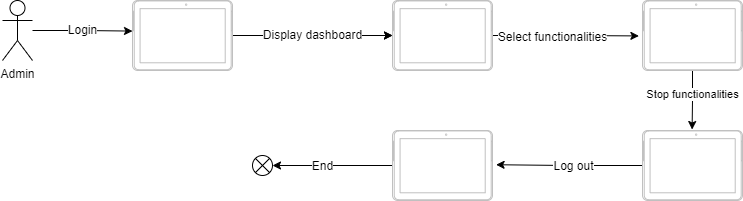

The diagram above was exported from draw.io. Its source (the exported page's mxGraphModel, read from the mxfile embedded in the PNG):
<mxGraphModel dx="1050" dy="549" grid="1" gridSize="10" guides="1" tooltips="1" connect="1" arrows="1" fold="1" page="1" pageScale="1" pageWidth="850" pageHeight="1100" math="0" shadow="0">
  <root>
    <mxCell id="0" />
    <mxCell id="1" parent="0" />
    <mxCell id="Q7b0-w76bM-RjUrW4GwP-1" value="Login" style="edgeStyle=orthogonalEdgeStyle;rounded=0;orthogonalLoop=1;jettySize=auto;html=1;entryX=0.563;entryY=0;entryDx=0;entryDy=0;entryPerimeter=0;fontSize=12;" edge="1" parent="1" source="Q7b0-w76bM-RjUrW4GwP-2" target="Q7b0-w76bM-RjUrW4GwP-5">
      <mxGeometry x="-0.006" relative="1" as="geometry">
        <mxPoint as="offset" />
      </mxGeometry>
    </mxCell>
    <mxCell id="Q7b0-w76bM-RjUrW4GwP-2" value="Admin" style="shape=umlActor;verticalLabelPosition=bottom;verticalAlign=top;html=1;outlineConnect=0;fontSize=12;" vertex="1" parent="1">
      <mxGeometry x="30" y="180" width="30" height="60" as="geometry" />
    </mxCell>
    <mxCell id="Q7b0-w76bM-RjUrW4GwP-3" style="edgeStyle=orthogonalEdgeStyle;rounded=0;orthogonalLoop=1;jettySize=auto;html=1;" edge="1" parent="1" source="Q7b0-w76bM-RjUrW4GwP-5" target="Q7b0-w76bM-RjUrW4GwP-8">
      <mxGeometry relative="1" as="geometry" />
    </mxCell>
    <mxCell id="Q7b0-w76bM-RjUrW4GwP-4" value="Display dashboard" style="edgeStyle=orthogonalEdgeStyle;rounded=0;orthogonalLoop=1;jettySize=auto;html=1;fontSize=12;" edge="1" parent="1" source="Q7b0-w76bM-RjUrW4GwP-5" target="Q7b0-w76bM-RjUrW4GwP-8">
      <mxGeometry relative="1" as="geometry" />
    </mxCell>
    <mxCell id="Q7b0-w76bM-RjUrW4GwP-5" value="" style="verticalLabelPosition=bottom;verticalAlign=top;html=1;shadow=0;dashed=0;strokeWidth=1;shape=mxgraph.android.tab2;strokeColor=#c0c0c0;direction=north;" vertex="1" parent="1">
      <mxGeometry x="160" y="180" width="100" height="70" as="geometry" />
    </mxCell>
    <mxCell id="Q7b0-w76bM-RjUrW4GwP-30" style="edgeStyle=orthogonalEdgeStyle;rounded=0;orthogonalLoop=1;jettySize=auto;html=1;entryX=0.494;entryY=-0.036;entryDx=0;entryDy=0;entryPerimeter=0;" edge="1" parent="1" source="Q7b0-w76bM-RjUrW4GwP-8" target="Q7b0-w76bM-RjUrW4GwP-18">
      <mxGeometry relative="1" as="geometry" />
    </mxCell>
    <mxCell id="Q7b0-w76bM-RjUrW4GwP-31" value="Select functionalities" style="edgeLabel;html=1;align=center;verticalAlign=middle;resizable=0;points=[];fontSize=12;" vertex="1" connectable="0" parent="Q7b0-w76bM-RjUrW4GwP-30">
      <mxGeometry x="-0.2158" y="-1" relative="1" as="geometry">
        <mxPoint x="1" as="offset" />
      </mxGeometry>
    </mxCell>
    <mxCell id="Q7b0-w76bM-RjUrW4GwP-8" value="" style="verticalLabelPosition=bottom;verticalAlign=top;html=1;shadow=0;dashed=0;strokeWidth=1;shape=mxgraph.android.tab2;strokeColor=#c0c0c0;direction=north;" vertex="1" parent="1">
      <mxGeometry x="420" y="180" width="100" height="70" as="geometry" />
    </mxCell>
    <mxCell id="Q7b0-w76bM-RjUrW4GwP-12" value="" style="verticalLabelPosition=bottom;verticalAlign=top;html=1;shape=mxgraph.flowchart.or;" vertex="1" parent="1">
      <mxGeometry x="280" y="335" width="20" height="20" as="geometry" />
    </mxCell>
    <mxCell id="Q7b0-w76bM-RjUrW4GwP-35" style="edgeStyle=orthogonalEdgeStyle;rounded=0;orthogonalLoop=1;jettySize=auto;html=1;entryX=1.014;entryY=0.496;entryDx=0;entryDy=0;entryPerimeter=0;" edge="1" parent="1" source="Q7b0-w76bM-RjUrW4GwP-18" target="Q7b0-w76bM-RjUrW4GwP-32">
      <mxGeometry relative="1" as="geometry" />
    </mxCell>
    <mxCell id="Q7b0-w76bM-RjUrW4GwP-36" value="Stop functionalities" style="edgeLabel;html=1;align=center;verticalAlign=middle;resizable=0;points=[];" vertex="1" connectable="0" parent="Q7b0-w76bM-RjUrW4GwP-35">
      <mxGeometry x="-0.2258" y="-1" relative="1" as="geometry">
        <mxPoint as="offset" />
      </mxGeometry>
    </mxCell>
    <mxCell id="Q7b0-w76bM-RjUrW4GwP-18" value="" style="verticalLabelPosition=bottom;verticalAlign=top;html=1;shadow=0;dashed=0;strokeWidth=1;shape=mxgraph.android.tab2;strokeColor=#c0c0c0;direction=north;" vertex="1" parent="1">
      <mxGeometry x="670" y="180" width="100" height="70" as="geometry" />
    </mxCell>
    <mxCell id="Q7b0-w76bM-RjUrW4GwP-43" style="edgeStyle=orthogonalEdgeStyle;rounded=0;orthogonalLoop=1;jettySize=auto;html=1;entryX=1;entryY=0.5;entryDx=0;entryDy=0;entryPerimeter=0;" edge="1" parent="1" source="Q7b0-w76bM-RjUrW4GwP-24" target="Q7b0-w76bM-RjUrW4GwP-12">
      <mxGeometry relative="1" as="geometry" />
    </mxCell>
    <mxCell id="Q7b0-w76bM-RjUrW4GwP-44" value="End" style="edgeLabel;html=1;align=center;verticalAlign=middle;resizable=0;points=[];fontSize=12;" vertex="1" connectable="0" parent="Q7b0-w76bM-RjUrW4GwP-43">
      <mxGeometry x="0.1867" y="-3" relative="1" as="geometry">
        <mxPoint y="3" as="offset" />
      </mxGeometry>
    </mxCell>
    <mxCell id="Q7b0-w76bM-RjUrW4GwP-24" value="" style="verticalLabelPosition=bottom;verticalAlign=top;html=1;shadow=0;dashed=0;strokeWidth=1;shape=mxgraph.android.tab2;strokeColor=#c0c0c0;direction=north;" vertex="1" parent="1">
      <mxGeometry x="420" y="310" width="100" height="70" as="geometry" />
    </mxCell>
    <mxCell id="Q7b0-w76bM-RjUrW4GwP-37" style="edgeStyle=orthogonalEdgeStyle;rounded=0;orthogonalLoop=1;jettySize=auto;html=1;entryX=0.511;entryY=1.036;entryDx=0;entryDy=0;entryPerimeter=0;" edge="1" parent="1" source="Q7b0-w76bM-RjUrW4GwP-32" target="Q7b0-w76bM-RjUrW4GwP-24">
      <mxGeometry relative="1" as="geometry" />
    </mxCell>
    <mxCell id="Q7b0-w76bM-RjUrW4GwP-38" value="Log out" style="edgeLabel;html=1;align=center;verticalAlign=middle;resizable=0;points=[];fontSize=12;" vertex="1" connectable="0" parent="Q7b0-w76bM-RjUrW4GwP-37">
      <mxGeometry x="0.019" y="3" relative="1" as="geometry">
        <mxPoint x="8" as="offset" />
      </mxGeometry>
    </mxCell>
    <mxCell id="Q7b0-w76bM-RjUrW4GwP-32" value="" style="verticalLabelPosition=bottom;verticalAlign=top;html=1;shadow=0;dashed=0;strokeWidth=1;shape=mxgraph.android.tab2;strokeColor=#c0c0c0;direction=north;" vertex="1" parent="1">
      <mxGeometry x="670" y="310" width="100" height="70" as="geometry" />
    </mxCell>
  </root>
</mxGraphModel>